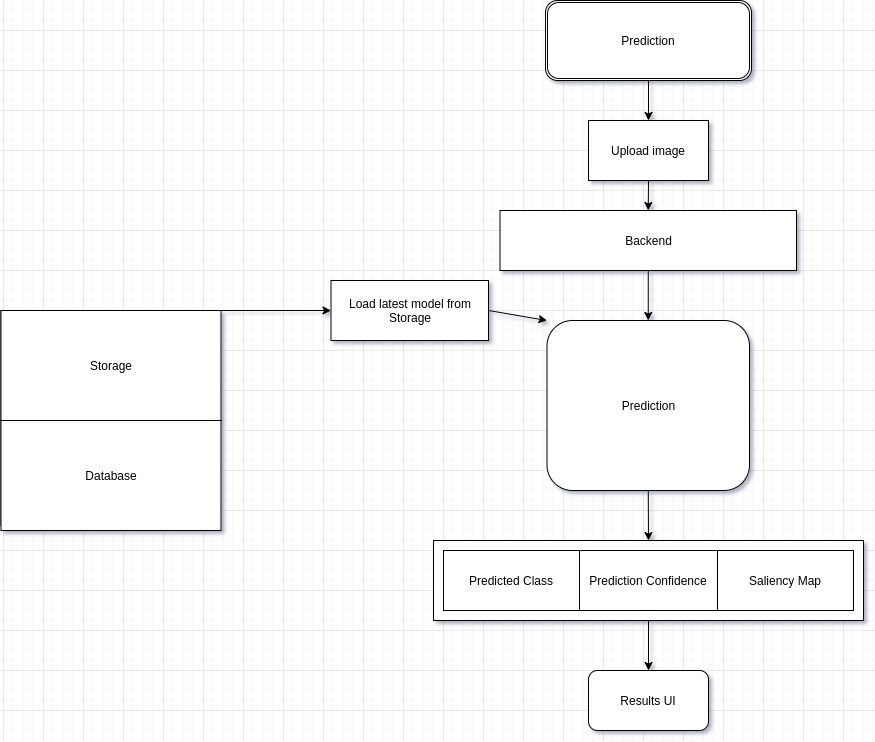

The diagram above was exported from draw.io. Its source (the exported page's mxGraphModel, read from the mxfile embedded in the PNG):
<mxGraphModel dx="2177" dy="-456" grid="1" gridSize="10" guides="1" tooltips="1" connect="1" arrows="1" fold="1" page="1" pageScale="1" pageWidth="827" pageHeight="1169" math="0" shadow="0">
  <root>
    <mxCell id="0" />
    <mxCell id="1" parent="0" />
    <mxCell id="TR_VL_xWtMOkBEJTk_Ez-1" style="edgeStyle=none;rounded=0;orthogonalLoop=1;jettySize=auto;html=1;exitX=0.5;exitY=1;exitDx=0;exitDy=0;entryX=0.5;entryY=0;entryDx=0;entryDy=0;" edge="1" parent="1" source="TR_VL_xWtMOkBEJTk_Ez-2" target="TR_VL_xWtMOkBEJTk_Ez-4">
      <mxGeometry relative="1" as="geometry" />
    </mxCell>
    <mxCell id="TR_VL_xWtMOkBEJTk_Ez-2" value="Prediction" style="shape=ext;double=1;rounded=1;whiteSpace=wrap;html=1;" vertex="1" parent="1">
      <mxGeometry x="262" y="2010" width="206" height="80" as="geometry" />
    </mxCell>
    <mxCell id="TR_VL_xWtMOkBEJTk_Ez-3" style="edgeStyle=none;rounded=0;orthogonalLoop=1;jettySize=auto;html=1;exitX=0.5;exitY=1;exitDx=0;exitDy=0;entryX=0.5;entryY=0;entryDx=0;entryDy=0;" edge="1" parent="1" source="TR_VL_xWtMOkBEJTk_Ez-4" target="TR_VL_xWtMOkBEJTk_Ez-6">
      <mxGeometry relative="1" as="geometry" />
    </mxCell>
    <mxCell id="TR_VL_xWtMOkBEJTk_Ez-4" value="Upload image" style="rounded=0;whiteSpace=wrap;html=1;" vertex="1" parent="1">
      <mxGeometry x="305" y="2130" width="120" height="60" as="geometry" />
    </mxCell>
    <mxCell id="TR_VL_xWtMOkBEJTk_Ez-5" style="edgeStyle=none;rounded=0;orthogonalLoop=1;jettySize=auto;html=1;exitX=0.5;exitY=1;exitDx=0;exitDy=0;entryX=0.5;entryY=0;entryDx=0;entryDy=0;" edge="1" parent="1" source="TR_VL_xWtMOkBEJTk_Ez-6" target="TR_VL_xWtMOkBEJTk_Ez-8">
      <mxGeometry relative="1" as="geometry" />
    </mxCell>
    <mxCell id="TR_VL_xWtMOkBEJTk_Ez-6" value="Backend" style="rounded=0;whiteSpace=wrap;html=1;" vertex="1" parent="1">
      <mxGeometry x="216.5" y="2220" width="296.5" height="60" as="geometry" />
    </mxCell>
    <mxCell id="TR_VL_xWtMOkBEJTk_Ez-7" style="edgeStyle=none;rounded=0;orthogonalLoop=1;jettySize=auto;html=1;exitX=0.5;exitY=1;exitDx=0;exitDy=0;entryX=0.5;entryY=0;entryDx=0;entryDy=0;" edge="1" parent="1" source="TR_VL_xWtMOkBEJTk_Ez-8" target="TR_VL_xWtMOkBEJTk_Ez-16">
      <mxGeometry relative="1" as="geometry" />
    </mxCell>
    <mxCell id="TR_VL_xWtMOkBEJTk_Ez-8" value="Prediction" style="rounded=1;whiteSpace=wrap;html=1;" vertex="1" parent="1">
      <mxGeometry x="263.5" y="2330" width="202.5" height="170" as="geometry" />
    </mxCell>
    <mxCell id="TR_VL_xWtMOkBEJTk_Ez-9" value="" style="whiteSpace=wrap;html=1;aspect=fixed;" vertex="1" parent="1">
      <mxGeometry x="-282.5" y="2320" width="215" height="215" as="geometry" />
    </mxCell>
    <mxCell id="TR_VL_xWtMOkBEJTk_Ez-10" style="edgeStyle=none;rounded=0;orthogonalLoop=1;jettySize=auto;html=1;exitX=1;exitY=0;exitDx=0;exitDy=0;" edge="1" parent="1" source="TR_VL_xWtMOkBEJTk_Ez-11" target="TR_VL_xWtMOkBEJTk_Ez-14">
      <mxGeometry relative="1" as="geometry" />
    </mxCell>
    <mxCell id="TR_VL_xWtMOkBEJTk_Ez-11" value="Storage" style="rounded=0;whiteSpace=wrap;html=1;" vertex="1" parent="1">
      <mxGeometry x="-282.5" y="2320" width="220" height="110" as="geometry" />
    </mxCell>
    <mxCell id="TR_VL_xWtMOkBEJTk_Ez-12" value="Database" style="rounded=0;whiteSpace=wrap;html=1;" vertex="1" parent="1">
      <mxGeometry x="-282.5" y="2430" width="220" height="110" as="geometry" />
    </mxCell>
    <mxCell id="TR_VL_xWtMOkBEJTk_Ez-13" style="edgeStyle=none;rounded=0;orthogonalLoop=1;jettySize=auto;html=1;exitX=1;exitY=0.5;exitDx=0;exitDy=0;entryX=0;entryY=0;entryDx=0;entryDy=0;" edge="1" parent="1" source="TR_VL_xWtMOkBEJTk_Ez-14" target="TR_VL_xWtMOkBEJTk_Ez-8">
      <mxGeometry relative="1" as="geometry" />
    </mxCell>
    <mxCell id="TR_VL_xWtMOkBEJTk_Ez-14" value="Load latest model from Storage" style="rounded=0;whiteSpace=wrap;html=1;" vertex="1" parent="1">
      <mxGeometry x="47.5" y="2290" width="157.5" height="60" as="geometry" />
    </mxCell>
    <mxCell id="TR_VL_xWtMOkBEJTk_Ez-15" style="edgeStyle=none;rounded=0;orthogonalLoop=1;jettySize=auto;html=1;exitX=0.5;exitY=1;exitDx=0;exitDy=0;entryX=0.5;entryY=0;entryDx=0;entryDy=0;" edge="1" parent="1" source="TR_VL_xWtMOkBEJTk_Ez-16" target="TR_VL_xWtMOkBEJTk_Ez-22">
      <mxGeometry relative="1" as="geometry" />
    </mxCell>
    <mxCell id="TR_VL_xWtMOkBEJTk_Ez-16" value="" style="rounded=0;whiteSpace=wrap;html=1;" vertex="1" parent="1">
      <mxGeometry x="150" y="2550" width="430" height="80" as="geometry" />
    </mxCell>
    <mxCell id="TR_VL_xWtMOkBEJTk_Ez-17" value="" style="shape=table;html=1;whiteSpace=wrap;startSize=0;container=1;collapsible=0;childLayout=tableLayout;" vertex="1" parent="1">
      <mxGeometry x="160" y="2560" width="410" height="60" as="geometry" />
    </mxCell>
    <mxCell id="TR_VL_xWtMOkBEJTk_Ez-18" value="" style="shape=partialRectangle;html=1;whiteSpace=wrap;collapsible=0;dropTarget=0;pointerEvents=0;fillColor=none;top=0;left=0;bottom=0;right=0;points=[[0,0.5],[1,0.5]];portConstraint=eastwest;" vertex="1" parent="TR_VL_xWtMOkBEJTk_Ez-17">
      <mxGeometry width="410" height="60" as="geometry" />
    </mxCell>
    <mxCell id="TR_VL_xWtMOkBEJTk_Ez-19" value="Predicted Class" style="shape=partialRectangle;html=1;whiteSpace=wrap;connectable=0;overflow=hidden;fillColor=none;top=0;left=0;bottom=0;right=0;" vertex="1" parent="TR_VL_xWtMOkBEJTk_Ez-18">
      <mxGeometry width="136" height="60" as="geometry" />
    </mxCell>
    <mxCell id="TR_VL_xWtMOkBEJTk_Ez-20" value="Prediction Confidence" style="shape=partialRectangle;html=1;whiteSpace=wrap;connectable=0;overflow=hidden;fillColor=none;top=0;left=0;bottom=0;right=0;" vertex="1" parent="TR_VL_xWtMOkBEJTk_Ez-18">
      <mxGeometry x="136" width="138" height="60" as="geometry" />
    </mxCell>
    <mxCell id="TR_VL_xWtMOkBEJTk_Ez-21" value="Saliency Map" style="shape=partialRectangle;html=1;whiteSpace=wrap;connectable=0;overflow=hidden;fillColor=none;top=0;left=0;bottom=0;right=0;" vertex="1" parent="TR_VL_xWtMOkBEJTk_Ez-18">
      <mxGeometry x="274" width="136" height="60" as="geometry" />
    </mxCell>
    <mxCell id="TR_VL_xWtMOkBEJTk_Ez-22" value="Results UI" style="rounded=1;whiteSpace=wrap;html=1;" vertex="1" parent="1">
      <mxGeometry x="305" y="2680" width="120" height="60" as="geometry" />
    </mxCell>
  </root>
</mxGraphModel>